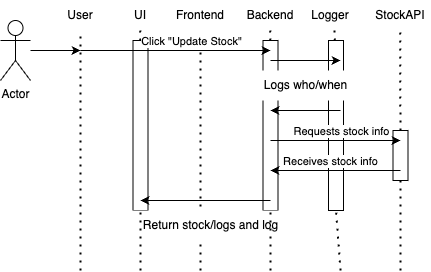

The diagram above was exported from draw.io. Its source (the exported page's mxGraphModel, read from the mxfile embedded in the PNG):
<mxGraphModel dx="1234" dy="883" grid="1" gridSize="10" guides="1" tooltips="1" connect="1" arrows="1" fold="1" page="1" pageScale="1" pageWidth="850" pageHeight="1100" math="0" shadow="0">
  <root>
    <mxCell id="0" />
    <mxCell id="1" parent="0" />
    <mxCell id="MN9-Ob1DP2OqOkynhmIQ-7" value="" style="rounded=0;whiteSpace=wrap;html=1;" vertex="1" parent="1">
      <mxGeometry x="222.5" y="110" width="15" height="170" as="geometry" />
    </mxCell>
    <mxCell id="MN9-Ob1DP2OqOkynhmIQ-5" value="" style="rounded=0;whiteSpace=wrap;html=1;" vertex="1" parent="1">
      <mxGeometry x="482.5" y="200" width="15" height="50" as="geometry" />
    </mxCell>
    <mxCell id="MN9-Ob1DP2OqOkynhmIQ-3" value="" style="rounded=0;whiteSpace=wrap;html=1;" vertex="1" parent="1">
      <mxGeometry x="418" y="110" width="15" height="170" as="geometry" />
    </mxCell>
    <mxCell id="MN9-Ob1DP2OqOkynhmIQ-1" value="" style="rounded=0;whiteSpace=wrap;html=1;" vertex="1" parent="1">
      <mxGeometry x="352.5" y="110" width="15" height="170" as="geometry" />
    </mxCell>
    <mxCell id="FJofUI5VU8rcYaHaU73I-6" value="Actor" style="shape=umlActor;verticalLabelPosition=bottom;verticalAlign=top;html=1;outlineConnect=0;" parent="1" vertex="1">
      <mxGeometry x="90" y="90" width="30" height="60" as="geometry" />
    </mxCell>
    <mxCell id="FJofUI5VU8rcYaHaU73I-8" value="User" style="text;html=1;align=center;verticalAlign=middle;whiteSpace=wrap;rounded=0;" parent="1" vertex="1">
      <mxGeometry x="140" y="70" width="60" height="30" as="geometry" />
    </mxCell>
    <mxCell id="FJofUI5VU8rcYaHaU73I-9" value="UI" style="text;html=1;align=center;verticalAlign=middle;whiteSpace=wrap;rounded=0;" parent="1" vertex="1">
      <mxGeometry x="200" y="70" width="60" height="30" as="geometry" />
    </mxCell>
    <mxCell id="FJofUI5VU8rcYaHaU73I-10" value="Frontend" style="text;html=1;align=center;verticalAlign=middle;whiteSpace=wrap;rounded=0;" parent="1" vertex="1">
      <mxGeometry x="260" y="70" width="60" height="30" as="geometry" />
    </mxCell>
    <mxCell id="FJofUI5VU8rcYaHaU73I-11" value="Logger" style="text;html=1;align=center;verticalAlign=middle;whiteSpace=wrap;rounded=0;" parent="1" vertex="1">
      <mxGeometry x="390" y="70" width="60" height="30" as="geometry" />
    </mxCell>
    <mxCell id="FJofUI5VU8rcYaHaU73I-12" value="Backend" style="text;html=1;align=center;verticalAlign=middle;whiteSpace=wrap;rounded=0;" parent="1" vertex="1">
      <mxGeometry x="330" y="70" width="60" height="30" as="geometry" />
    </mxCell>
    <mxCell id="FJofUI5VU8rcYaHaU73I-13" value="StockAPI" style="text;html=1;align=center;verticalAlign=middle;whiteSpace=wrap;rounded=0;" parent="1" vertex="1">
      <mxGeometry x="460" y="70" width="60" height="30" as="geometry" />
    </mxCell>
    <mxCell id="FJofUI5VU8rcYaHaU73I-14" value="" style="endArrow=none;dashed=1;html=1;dashPattern=1 3;strokeWidth=2;rounded=0;entryX=0.5;entryY=1;entryDx=0;entryDy=0;" parent="1" target="FJofUI5VU8rcYaHaU73I-8" edge="1">
      <mxGeometry width="50" height="50" relative="1" as="geometry">
        <mxPoint x="170" y="340" as="sourcePoint" />
        <mxPoint x="270" y="150" as="targetPoint" />
      </mxGeometry>
    </mxCell>
    <mxCell id="FJofUI5VU8rcYaHaU73I-15" value="" style="endArrow=none;dashed=1;html=1;dashPattern=1 3;strokeWidth=2;rounded=0;entryX=0.5;entryY=1;entryDx=0;entryDy=0;" parent="1" edge="1" source="MN9-Ob1DP2OqOkynhmIQ-7">
      <mxGeometry width="50" height="50" relative="1" as="geometry">
        <mxPoint x="230" y="340" as="sourcePoint" />
        <mxPoint x="229.66" y="100" as="targetPoint" />
      </mxGeometry>
    </mxCell>
    <mxCell id="FJofUI5VU8rcYaHaU73I-16" value="" style="endArrow=none;dashed=1;html=1;dashPattern=1 3;strokeWidth=2;rounded=0;entryX=0.5;entryY=1;entryDx=0;entryDy=0;" parent="1" edge="1">
      <mxGeometry width="50" height="50" relative="1" as="geometry">
        <mxPoint x="290" y="340" as="sourcePoint" />
        <mxPoint x="290" y="100" as="targetPoint" />
      </mxGeometry>
    </mxCell>
    <mxCell id="FJofUI5VU8rcYaHaU73I-17" value="" style="endArrow=none;dashed=1;html=1;dashPattern=1 3;strokeWidth=2;rounded=0;entryX=0.5;entryY=1;entryDx=0;entryDy=0;" parent="1" edge="1" source="MN9-Ob1DP2OqOkynhmIQ-5">
      <mxGeometry width="50" height="50" relative="1" as="geometry">
        <mxPoint x="490" y="340" as="sourcePoint" />
        <mxPoint x="489.65999999999997" y="100" as="targetPoint" />
      </mxGeometry>
    </mxCell>
    <mxCell id="FJofUI5VU8rcYaHaU73I-18" value="" style="endArrow=none;dashed=1;html=1;dashPattern=1 3;strokeWidth=2;rounded=0;entryX=0.5;entryY=1;entryDx=0;entryDy=0;" parent="1" edge="1" source="MN9-Ob1DP2OqOkynhmIQ-1">
      <mxGeometry width="50" height="50" relative="1" as="geometry">
        <mxPoint x="360" y="340" as="sourcePoint" />
        <mxPoint x="359.65999999999997" y="100" as="targetPoint" />
      </mxGeometry>
    </mxCell>
    <mxCell id="FJofUI5VU8rcYaHaU73I-20" value="" style="endArrow=none;dashed=1;html=1;dashPattern=1 3;strokeWidth=2;rounded=0;entryX=0.5;entryY=1;entryDx=0;entryDy=0;" parent="1" edge="1" source="MN9-Ob1DP2OqOkynhmIQ-3">
      <mxGeometry width="50" height="50" relative="1" as="geometry">
        <mxPoint x="430" y="340" as="sourcePoint" />
        <mxPoint x="424" y="100" as="targetPoint" />
      </mxGeometry>
    </mxCell>
    <mxCell id="FJofUI5VU8rcYaHaU73I-21" value="" style="endArrow=classic;html=1;rounded=0;" parent="1" edge="1">
      <mxGeometry width="50" height="50" relative="1" as="geometry">
        <mxPoint x="170" y="120" as="sourcePoint" />
        <mxPoint x="360" y="120" as="targetPoint" />
      </mxGeometry>
    </mxCell>
    <mxCell id="FJofUI5VU8rcYaHaU73I-22" value="Click &quot;Update Stock&quot;" style="edgeLabel;html=1;align=center;verticalAlign=middle;resizable=0;points=[];" parent="FJofUI5VU8rcYaHaU73I-21" vertex="1" connectable="0">
      <mxGeometry x="0.231" y="-3" relative="1" as="geometry">
        <mxPoint x="-7" y="-13" as="offset" />
      </mxGeometry>
    </mxCell>
    <mxCell id="FJofUI5VU8rcYaHaU73I-23" value="" style="endArrow=classic;html=1;rounded=0;" parent="1" edge="1">
      <mxGeometry width="50" height="50" relative="1" as="geometry">
        <mxPoint x="360" y="130" as="sourcePoint" />
        <mxPoint x="430" y="130" as="targetPoint" />
      </mxGeometry>
    </mxCell>
    <mxCell id="FJofUI5VU8rcYaHaU73I-24" value="" style="endArrow=classic;html=1;rounded=0;" parent="1" edge="1">
      <mxGeometry width="50" height="50" relative="1" as="geometry">
        <mxPoint x="430" y="180" as="sourcePoint" />
        <mxPoint x="360" y="180" as="targetPoint" />
      </mxGeometry>
    </mxCell>
    <mxCell id="FJofUI5VU8rcYaHaU73I-25" value="Logs who/when" style="text;html=1;align=center;verticalAlign=middle;resizable=0;points=[];autosize=1;strokeColor=none;fillColor=default;" parent="1" vertex="1">
      <mxGeometry x="340" y="140" width="110" height="30" as="geometry" />
    </mxCell>
    <mxCell id="FJofUI5VU8rcYaHaU73I-26" value="" style="endArrow=classic;html=1;rounded=0;" parent="1" edge="1">
      <mxGeometry width="50" height="50" relative="1" as="geometry">
        <mxPoint x="360" y="210" as="sourcePoint" />
        <mxPoint x="490" y="210" as="targetPoint" />
      </mxGeometry>
    </mxCell>
    <mxCell id="FJofUI5VU8rcYaHaU73I-27" value="Requests stock info" style="edgeLabel;html=1;align=center;verticalAlign=middle;resizable=0;points=[];" parent="FJofUI5VU8rcYaHaU73I-26" vertex="1" connectable="0">
      <mxGeometry x="0.2844" y="1" relative="1" as="geometry">
        <mxPoint x="-13" y="-9" as="offset" />
      </mxGeometry>
    </mxCell>
    <mxCell id="FJofUI5VU8rcYaHaU73I-28" value="" style="endArrow=classic;html=1;rounded=0;" parent="1" edge="1">
      <mxGeometry width="50" height="50" relative="1" as="geometry">
        <mxPoint x="360" y="270" as="sourcePoint" />
        <mxPoint x="230" y="270" as="targetPoint" />
      </mxGeometry>
    </mxCell>
    <mxCell id="FJofUI5VU8rcYaHaU73I-29" value="" style="endArrow=classic;html=1;rounded=0;" parent="1" edge="1">
      <mxGeometry width="50" height="50" relative="1" as="geometry">
        <mxPoint x="490" y="240" as="sourcePoint" />
        <mxPoint x="360" y="240" as="targetPoint" />
      </mxGeometry>
    </mxCell>
    <mxCell id="FJofUI5VU8rcYaHaU73I-30" value="R&lt;span style=&quot;background-color: light-dark(#ffffff, var(--ge-dark-color, #121212)); color: light-dark(rgb(0, 0, 0), rgb(255, 255, 255));&quot;&gt;eceives stock info&lt;/span&gt;" style="edgeLabel;html=1;align=center;verticalAlign=middle;resizable=0;points=[];" parent="FJofUI5VU8rcYaHaU73I-29" vertex="1" connectable="0">
      <mxGeometry x="0.1931" y="-1" relative="1" as="geometry">
        <mxPoint x="7" y="-9" as="offset" />
      </mxGeometry>
    </mxCell>
    <mxCell id="FJofUI5VU8rcYaHaU73I-31" value="Return stock/logs and log" style="text;html=1;align=center;verticalAlign=middle;resizable=0;points=[];autosize=1;strokeColor=none;fillColor=default;" parent="1" vertex="1">
      <mxGeometry x="220" y="280" width="160" height="30" as="geometry" />
    </mxCell>
    <mxCell id="FJofUI5VU8rcYaHaU73I-33" value="" style="endArrow=classic;html=1;rounded=0;" parent="1" source="FJofUI5VU8rcYaHaU73I-6" edge="1">
      <mxGeometry width="50" height="50" relative="1" as="geometry">
        <mxPoint x="90" y="260" as="sourcePoint" />
        <mxPoint x="170" y="120" as="targetPoint" />
      </mxGeometry>
    </mxCell>
    <mxCell id="MN9-Ob1DP2OqOkynhmIQ-2" value="" style="endArrow=none;dashed=1;html=1;dashPattern=1 3;strokeWidth=2;rounded=0;entryX=0.5;entryY=1;entryDx=0;entryDy=0;" edge="1" parent="1" target="MN9-Ob1DP2OqOkynhmIQ-1">
      <mxGeometry width="50" height="50" relative="1" as="geometry">
        <mxPoint x="360" y="340" as="sourcePoint" />
        <mxPoint x="359.65999999999997" y="100" as="targetPoint" />
      </mxGeometry>
    </mxCell>
    <mxCell id="MN9-Ob1DP2OqOkynhmIQ-4" value="" style="endArrow=none;dashed=1;html=1;dashPattern=1 3;strokeWidth=2;rounded=0;entryX=0.5;entryY=1;entryDx=0;entryDy=0;" edge="1" parent="1" target="MN9-Ob1DP2OqOkynhmIQ-3">
      <mxGeometry width="50" height="50" relative="1" as="geometry">
        <mxPoint x="430" y="340" as="sourcePoint" />
        <mxPoint x="424" y="100" as="targetPoint" />
      </mxGeometry>
    </mxCell>
    <mxCell id="MN9-Ob1DP2OqOkynhmIQ-6" value="" style="endArrow=none;dashed=1;html=1;dashPattern=1 3;strokeWidth=2;rounded=0;entryX=0.5;entryY=1;entryDx=0;entryDy=0;" edge="1" parent="1" target="MN9-Ob1DP2OqOkynhmIQ-5">
      <mxGeometry width="50" height="50" relative="1" as="geometry">
        <mxPoint x="490" y="340" as="sourcePoint" />
        <mxPoint x="489.65999999999997" y="100" as="targetPoint" />
      </mxGeometry>
    </mxCell>
    <mxCell id="MN9-Ob1DP2OqOkynhmIQ-9" value="" style="endArrow=none;dashed=1;html=1;dashPattern=1 3;strokeWidth=2;rounded=0;entryX=0.5;entryY=1;entryDx=0;entryDy=0;" edge="1" parent="1" target="MN9-Ob1DP2OqOkynhmIQ-7">
      <mxGeometry width="50" height="50" relative="1" as="geometry">
        <mxPoint x="230" y="340" as="sourcePoint" />
        <mxPoint x="229.66" y="100" as="targetPoint" />
      </mxGeometry>
    </mxCell>
  </root>
</mxGraphModel>